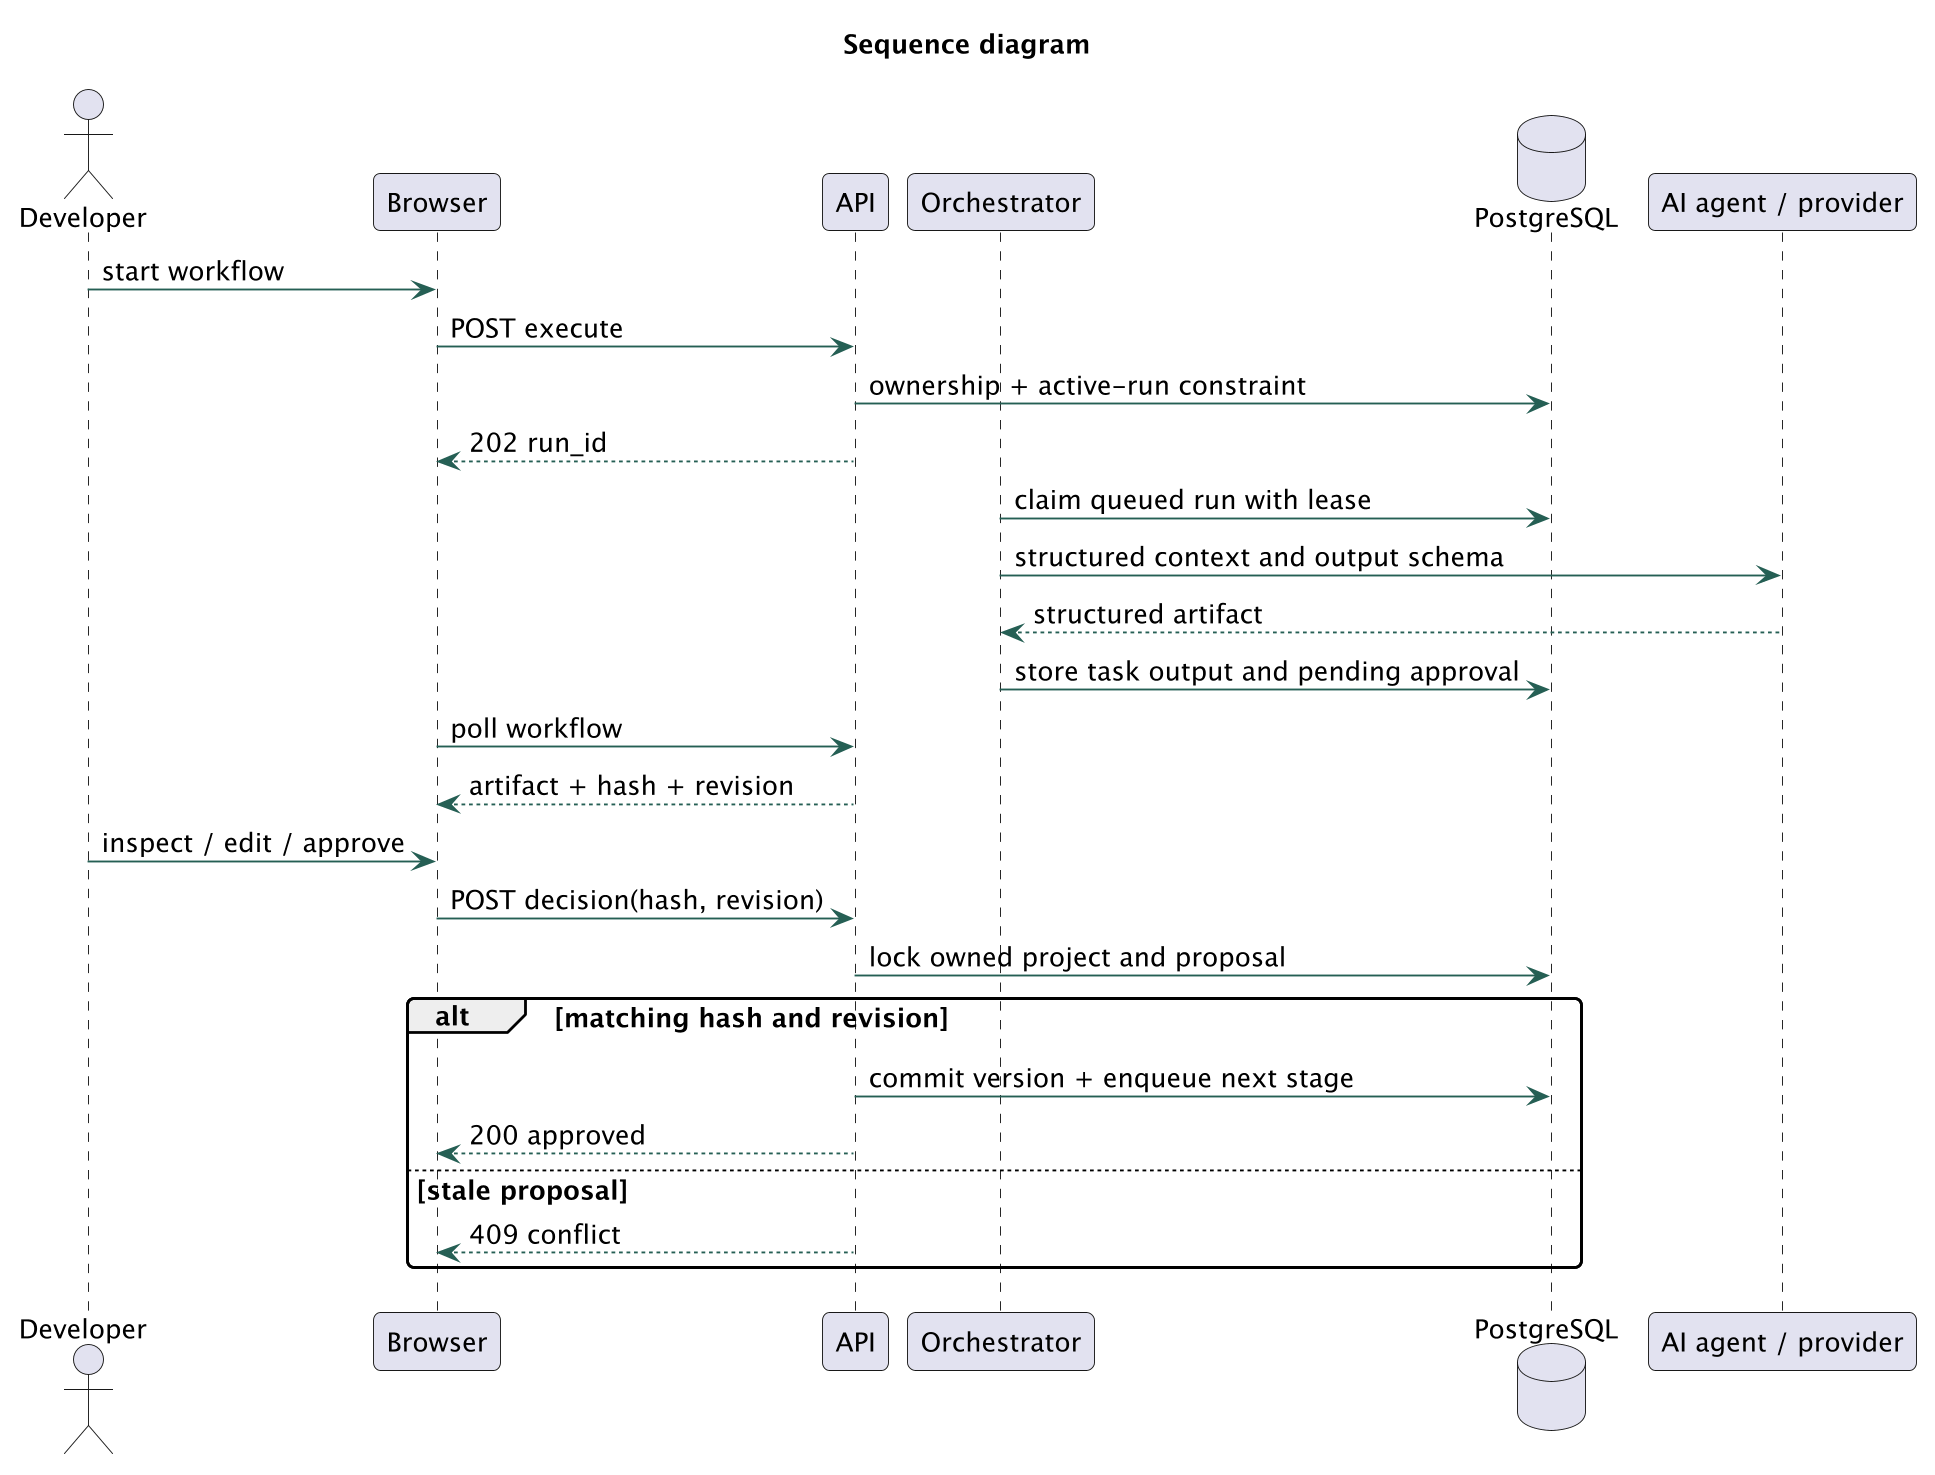

The diagram above was rendered by PlantUML. Its source (embedded in the PNG):
@startuml
skinparam dpi 180
skinparam backgroundColor white
skinparam defaultFontName SansSerif
skinparam defaultFontSize 14
skinparam shadowing false
skinparam ArrowColor #255F54
skinparam roundcorner 8
title Sequence diagram
actor Developer as U
participant Browser as B
participant API
participant Orchestrator as O
database PostgreSQL as DB
participant "AI agent / provider" as AI
U -> B : start workflow
B -> API : POST execute
API -> DB : ownership + active-run constraint
API --> B : 202 run_id
O -> DB : claim queued run with lease
O -> AI : structured context and output schema
AI --> O : structured artifact
O -> DB : store task output and pending approval
B -> API : poll workflow
API --> B : artifact + hash + revision
U -> B : inspect / edit / approve
B -> API : POST decision(hash, revision)
API -> DB : lock owned project and proposal
alt matching hash and revision
API -> DB : commit version + enqueue next stage
API --> B : 200 approved
else stale proposal
API --> B : 409 conflict
end
@enduml